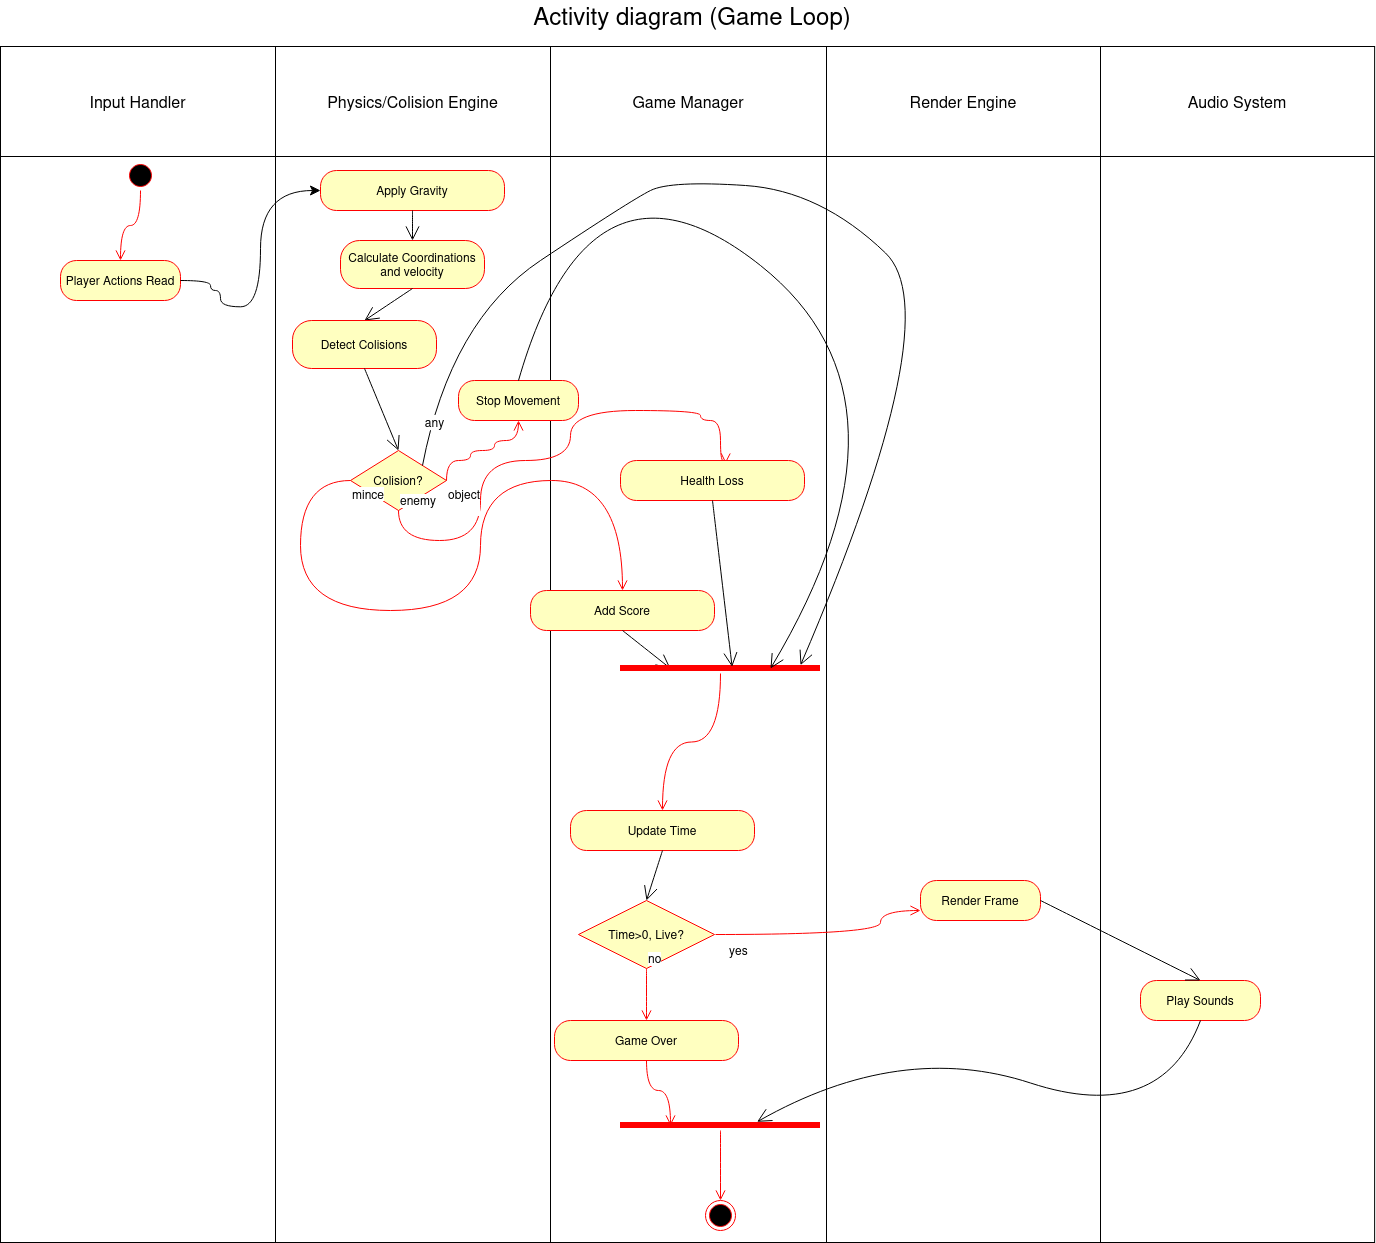

The diagram above was exported from draw.io. Its source (the exported page's mxGraphModel, read from the mxfile embedded in the PNG):
<mxGraphModel dx="1095" dy="1292" grid="1" gridSize="10" guides="1" tooltips="1" connect="1" arrows="1" fold="1" page="1" pageScale="1" pageWidth="827" pageHeight="1169" math="0" shadow="0">
  <root>
    <mxCell id="0" />
    <mxCell id="1" parent="0" />
    <mxCell id="vvldAEgkCQQVwtfPfxkV-18" parent="1" style="shape=table;startSize=0;container=1;collapsible=0;childLayout=tableLayout;fontSize=16;" value="" vertex="1">
      <mxGeometry height="1196" width="1374.12" x="50" y="126" as="geometry" />
    </mxCell>
    <mxCell id="vvldAEgkCQQVwtfPfxkV-19" parent="vvldAEgkCQQVwtfPfxkV-18" style="shape=tableRow;horizontal=0;startSize=0;swimlaneHead=0;swimlaneBody=0;strokeColor=inherit;top=0;left=0;bottom=0;right=0;collapsible=0;dropTarget=0;fillColor=none;points=[[0,0.5],[1,0.5]];portConstraint=eastwest;fontSize=16;" value="" vertex="1">
      <mxGeometry height="110" width="1374.12" as="geometry" />
    </mxCell>
    <mxCell id="vvldAEgkCQQVwtfPfxkV-20" parent="vvldAEgkCQQVwtfPfxkV-19" style="shape=partialRectangle;html=1;whiteSpace=wrap;connectable=0;strokeColor=inherit;overflow=hidden;fillColor=none;top=0;left=0;bottom=0;right=0;pointerEvents=1;fontSize=16;" value="Input Handler" vertex="1">
      <mxGeometry height="110" width="275" as="geometry">
        <mxRectangle height="110" width="275" as="alternateBounds" />
      </mxGeometry>
    </mxCell>
    <mxCell id="vvldAEgkCQQVwtfPfxkV-21" parent="vvldAEgkCQQVwtfPfxkV-19" style="shape=partialRectangle;html=1;whiteSpace=wrap;connectable=0;strokeColor=inherit;overflow=hidden;fillColor=none;top=0;left=0;bottom=0;right=0;pointerEvents=1;fontSize=16;" value="Physics/Colision Engine" vertex="1">
      <mxGeometry height="110" width="275" x="275" as="geometry">
        <mxRectangle height="110" width="275" as="alternateBounds" />
      </mxGeometry>
    </mxCell>
    <mxCell id="vvldAEgkCQQVwtfPfxkV-22" parent="vvldAEgkCQQVwtfPfxkV-19" style="shape=partialRectangle;html=1;whiteSpace=wrap;connectable=0;strokeColor=inherit;overflow=hidden;fillColor=none;top=0;left=0;bottom=0;right=0;pointerEvents=1;fontSize=16;" value="Game Manager" vertex="1">
      <mxGeometry height="110" width="276" x="550" as="geometry">
        <mxRectangle height="110" width="276" as="alternateBounds" />
      </mxGeometry>
    </mxCell>
    <mxCell id="vvldAEgkCQQVwtfPfxkV-33" parent="vvldAEgkCQQVwtfPfxkV-19" style="shape=partialRectangle;html=1;whiteSpace=wrap;connectable=0;strokeColor=inherit;overflow=hidden;fillColor=none;top=0;left=0;bottom=0;right=0;pointerEvents=1;fontSize=16;" value="Render Engine" vertex="1">
      <mxGeometry height="110" width="274" x="826" as="geometry">
        <mxRectangle height="110" width="274" as="alternateBounds" />
      </mxGeometry>
    </mxCell>
    <mxCell id="vvldAEgkCQQVwtfPfxkV-35" parent="vvldAEgkCQQVwtfPfxkV-19" style="shape=partialRectangle;html=1;whiteSpace=wrap;connectable=0;strokeColor=inherit;overflow=hidden;fillColor=none;top=0;left=0;bottom=0;right=0;pointerEvents=1;fontSize=16;" value="Audio System" vertex="1">
      <mxGeometry height="110" width="274" x="1100" as="geometry">
        <mxRectangle height="110" width="274" as="alternateBounds" />
      </mxGeometry>
    </mxCell>
    <mxCell id="vvldAEgkCQQVwtfPfxkV-23" parent="vvldAEgkCQQVwtfPfxkV-18" style="shape=tableRow;horizontal=0;startSize=0;swimlaneHead=0;swimlaneBody=0;strokeColor=inherit;top=0;left=0;bottom=0;right=0;collapsible=0;dropTarget=0;fillColor=none;points=[[0,0.5],[1,0.5]];portConstraint=eastwest;fontSize=16;" value="" vertex="1">
      <mxGeometry height="1086" width="1374.12" y="110" as="geometry" />
    </mxCell>
    <mxCell id="vvldAEgkCQQVwtfPfxkV-24" parent="vvldAEgkCQQVwtfPfxkV-23" style="shape=partialRectangle;html=1;whiteSpace=wrap;connectable=0;strokeColor=inherit;overflow=hidden;fillColor=none;top=0;left=0;bottom=0;right=0;pointerEvents=1;fontSize=16;" value="" vertex="1">
      <mxGeometry height="1086" width="275" as="geometry">
        <mxRectangle height="1086" width="275" as="alternateBounds" />
      </mxGeometry>
    </mxCell>
    <mxCell id="vvldAEgkCQQVwtfPfxkV-25" parent="vvldAEgkCQQVwtfPfxkV-23" style="shape=partialRectangle;html=1;whiteSpace=wrap;connectable=0;strokeColor=inherit;overflow=hidden;fillColor=none;top=0;left=0;bottom=0;right=0;pointerEvents=1;fontSize=16;" value="" vertex="1">
      <mxGeometry height="1086" width="275" x="275" as="geometry">
        <mxRectangle height="1086" width="275" as="alternateBounds" />
      </mxGeometry>
    </mxCell>
    <mxCell id="vvldAEgkCQQVwtfPfxkV-26" parent="vvldAEgkCQQVwtfPfxkV-23" style="shape=partialRectangle;html=1;whiteSpace=wrap;connectable=0;strokeColor=inherit;overflow=hidden;fillColor=none;top=0;left=0;bottom=0;right=0;pointerEvents=1;fontSize=16;" value="" vertex="1">
      <mxGeometry height="1086" width="276" x="550" as="geometry">
        <mxRectangle height="1086" width="276" as="alternateBounds" />
      </mxGeometry>
    </mxCell>
    <mxCell id="vvldAEgkCQQVwtfPfxkV-34" parent="vvldAEgkCQQVwtfPfxkV-23" style="shape=partialRectangle;html=1;whiteSpace=wrap;connectable=0;strokeColor=inherit;overflow=hidden;fillColor=none;top=0;left=0;bottom=0;right=0;pointerEvents=1;fontSize=16;" vertex="1">
      <mxGeometry height="1086" width="274" x="826" as="geometry">
        <mxRectangle height="1086" width="274" as="alternateBounds" />
      </mxGeometry>
    </mxCell>
    <mxCell id="vvldAEgkCQQVwtfPfxkV-36" parent="vvldAEgkCQQVwtfPfxkV-23" style="shape=partialRectangle;html=1;whiteSpace=wrap;connectable=0;strokeColor=inherit;overflow=hidden;fillColor=none;top=0;left=0;bottom=0;right=0;pointerEvents=1;fontSize=16;" vertex="1">
      <mxGeometry height="1086" width="274" x="1100" as="geometry">
        <mxRectangle height="1086" width="274" as="alternateBounds" />
      </mxGeometry>
    </mxCell>
    <mxCell id="vvldAEgkCQQVwtfPfxkV-2" parent="1" style="text;html=1;whiteSpace=wrap;strokeColor=none;fillColor=none;align=center;verticalAlign=middle;rounded=0;" value="&lt;font style=&quot;font-size: 24px;&quot;&gt;Activity diagram (Game Loop)&lt;/font&gt;" vertex="1">
      <mxGeometry height="30" width="360" x="562" y="80" as="geometry" />
    </mxCell>
    <mxCell id="vvldAEgkCQQVwtfPfxkV-8" parent="1" style="ellipse;html=1;shape=startState;fillColor=#000000;strokeColor=#ff0000;" value="" vertex="1">
      <mxGeometry height="30" width="30" x="175" y="240" as="geometry" />
    </mxCell>
    <mxCell id="vvldAEgkCQQVwtfPfxkV-9" edge="1" parent="1" source="vvldAEgkCQQVwtfPfxkV-8" style="edgeStyle=orthogonalEdgeStyle;html=1;verticalAlign=bottom;endArrow=open;endSize=8;strokeColor=#ff0000;rounded=0;fontSize=12;curved=1;entryX=0.5;entryY=0;entryDx=0;entryDy=0;" target="vvldAEgkCQQVwtfPfxkV-13" value="">
      <mxGeometry relative="1" as="geometry">
        <mxPoint x="189.79999999999995" y="298.1199999999999" as="targetPoint" />
      </mxGeometry>
    </mxCell>
    <mxCell id="vvldAEgkCQQVwtfPfxkV-13" parent="1" style="rounded=1;whiteSpace=wrap;html=1;arcSize=40;fontColor=#000000;fillColor=#ffffc0;strokeColor=#ff0000;" value="Player Actions Read" vertex="1">
      <mxGeometry height="40" width="120" x="110" y="340" as="geometry" />
    </mxCell>
    <mxCell id="vvldAEgkCQQVwtfPfxkV-16" edge="1" parent="1" source="vvldAEgkCQQVwtfPfxkV-143" style="edgeStyle=orthogonalEdgeStyle;html=1;verticalAlign=bottom;endArrow=open;endSize=8;strokeColor=#ff0000;rounded=0;fontSize=12;curved=1;entryX=0.25;entryY=0.5;entryDx=0;entryDy=0;exitX=0.5;exitY=1;exitDx=0;exitDy=0;entryPerimeter=0;" target="vvldAEgkCQQVwtfPfxkV-152" value="">
      <mxGeometry relative="1" as="geometry">
        <mxPoint x="730" y="1260" as="sourcePoint" />
        <mxPoint x="665" y="1070" as="targetPoint" />
      </mxGeometry>
    </mxCell>
    <mxCell id="vvldAEgkCQQVwtfPfxkV-17" parent="1" style="ellipse;html=1;shape=endState;fillColor=#000000;strokeColor=#ff0000;" value="" vertex="1">
      <mxGeometry height="30" width="30" x="755" y="1280" as="geometry" />
    </mxCell>
    <mxCell id="vvldAEgkCQQVwtfPfxkV-39" parent="1" style="rounded=1;whiteSpace=wrap;html=1;arcSize=40;fontColor=#000000;fillColor=#ffffc0;strokeColor=#ff0000;" value="Calculate Coordinations and velocity" vertex="1">
      <mxGeometry height="48" width="144" x="390" y="320" as="geometry" />
    </mxCell>
    <mxCell id="vvldAEgkCQQVwtfPfxkV-41" parent="1" style="rounded=1;whiteSpace=wrap;html=1;arcSize=40;fontColor=#000000;fillColor=#ffffc0;strokeColor=#ff0000;" value="Apply Gravity" vertex="1">
      <mxGeometry height="40" width="184" x="370" y="250" as="geometry" />
    </mxCell>
    <mxCell id="vvldAEgkCQQVwtfPfxkV-64" parent="1" style="rounded=1;whiteSpace=wrap;html=1;arcSize=40;fontColor=#000000;fillColor=#ffffc0;strokeColor=#ff0000;" value="Add Score" vertex="1">
      <mxGeometry height="40" width="184" x="580" y="670" as="geometry" />
    </mxCell>
    <mxCell id="vvldAEgkCQQVwtfPfxkV-65" parent="1" style="rounded=1;whiteSpace=wrap;html=1;arcSize=40;fontColor=#000000;fillColor=#ffffc0;strokeColor=#ff0000;" value="Update Time" vertex="1">
      <mxGeometry height="40" width="184" x="620" y="890" as="geometry" />
    </mxCell>
    <mxCell id="vvldAEgkCQQVwtfPfxkV-82" edge="1" parent="1" source="vvldAEgkCQQVwtfPfxkV-13" style="edgeStyle=orthogonalEdgeStyle;curved=1;rounded=0;orthogonalLoop=1;jettySize=auto;html=1;innerLoopWaypoints=1;exitX=1;exitY=0.5;exitDx=0;exitDy=0;fontSize=12;startSize=8;endSize=8;entryX=0;entryY=0.5;entryDx=0;entryDy=0;" target="vvldAEgkCQQVwtfPfxkV-41">
      <mxGeometry relative="1" as="geometry">
        <Array as="points">
          <mxPoint x="260" y="360" />
          <mxPoint x="260" y="370" />
          <mxPoint x="270" y="370" />
          <mxPoint x="270" y="386.33" />
          <mxPoint x="310" y="386.33" />
          <mxPoint x="310" y="270" />
        </Array>
        <mxPoint x="278" y="386.3599999999999" as="targetPoint" />
      </mxGeometry>
    </mxCell>
    <mxCell id="vvldAEgkCQQVwtfPfxkV-83" edge="1" parent="1" source="vvldAEgkCQQVwtfPfxkV-41" style="endArrow=open;endFill=1;endSize=12;html=1;rounded=0;fontSize=12;curved=1;exitX=0.5;exitY=1;exitDx=0;exitDy=0;" target="vvldAEgkCQQVwtfPfxkV-39" value="">
      <mxGeometry relative="1" width="160" as="geometry">
        <mxPoint x="620" y="650" as="sourcePoint" />
        <mxPoint x="780" y="650" as="targetPoint" />
      </mxGeometry>
    </mxCell>
    <mxCell id="vvldAEgkCQQVwtfPfxkV-85" edge="1" parent="1" source="vvldAEgkCQQVwtfPfxkV-39" style="endArrow=open;endFill=1;endSize=12;html=1;rounded=0;fontSize=12;curved=1;exitX=0.5;exitY=1;exitDx=0;exitDy=0;entryX=0.5;entryY=0;entryDx=0;entryDy=0;" target="vvldAEgkCQQVwtfPfxkV-131" value="">
      <mxGeometry relative="1" width="160" as="geometry">
        <mxPoint x="990" y="440" as="sourcePoint" />
        <mxPoint x="1010" y="430" as="targetPoint" />
      </mxGeometry>
    </mxCell>
    <mxCell id="vvldAEgkCQQVwtfPfxkV-89" parent="1" style="rhombus;whiteSpace=wrap;html=1;fontColor=#000000;fillColor=#ffffc0;strokeColor=#ff0000;" value="Time&amp;gt;0, Live?" vertex="1">
      <mxGeometry height="68" width="136" x="628" y="980" as="geometry" />
    </mxCell>
    <mxCell id="vvldAEgkCQQVwtfPfxkV-90" edge="1" parent="1" source="vvldAEgkCQQVwtfPfxkV-89" style="edgeStyle=orthogonalEdgeStyle;html=1;align=left;verticalAlign=bottom;endArrow=open;endSize=8;strokeColor=#ff0000;rounded=0;fontSize=12;curved=1;entryX=0.5;entryY=0;entryDx=0;entryDy=0;" target="vvldAEgkCQQVwtfPfxkV-143" value="no">
      <mxGeometry relative="1" x="-1" as="geometry">
        <mxPoint x="680" y="1255" as="targetPoint" />
      </mxGeometry>
    </mxCell>
    <mxCell id="vvldAEgkCQQVwtfPfxkV-91" edge="1" parent="1" style="edgeStyle=orthogonalEdgeStyle;html=1;align=left;verticalAlign=top;endArrow=open;endSize=8;strokeColor=#ff0000;rounded=0;fontSize=12;curved=1;entryX=0;entryY=0.75;entryDx=0;entryDy=0;" target="vvldAEgkCQQVwtfPfxkV-148" value="yes">
      <mxGeometry relative="1" x="-1" y="-22" as="geometry">
        <mxPoint x="12" y="-20" as="offset" />
        <Array as="points">
          <mxPoint x="930" y="1014" />
          <mxPoint x="930" y="990" />
        </Array>
        <mxPoint x="764.9999999999991" y="1014" as="sourcePoint" />
        <mxPoint x="800" y="1100" as="targetPoint" />
      </mxGeometry>
    </mxCell>
    <mxCell id="vvldAEgkCQQVwtfPfxkV-98" edge="1" parent="1" source="vvldAEgkCQQVwtfPfxkV-65" style="endArrow=open;endFill=1;endSize=12;html=1;rounded=0;fontSize=12;curved=1;exitX=0.5;exitY=1;exitDx=0;exitDy=0;entryX=0.5;entryY=0;entryDx=0;entryDy=0;" target="vvldAEgkCQQVwtfPfxkV-89" value="">
      <mxGeometry relative="1" width="160" as="geometry">
        <mxPoint x="800" y="620" as="sourcePoint" />
        <mxPoint x="800" y="670" as="targetPoint" />
      </mxGeometry>
    </mxCell>
    <mxCell id="vvldAEgkCQQVwtfPfxkV-126" edge="1" parent="1" source="vvldAEgkCQQVwtfPfxkV-64" style="endArrow=open;endFill=1;endSize=12;html=1;rounded=0;fontSize=12;curved=1;exitX=0.5;exitY=1;exitDx=0;exitDy=0;entryX=0.25;entryY=0.5;entryDx=0;entryDy=0;entryPerimeter=0;" target="vvldAEgkCQQVwtfPfxkV-140" value="">
      <mxGeometry relative="1" width="160" as="geometry">
        <mxPoint x="1153" y="1060" as="sourcePoint" />
        <mxPoint x="930" y="1060" as="targetPoint" />
      </mxGeometry>
    </mxCell>
    <mxCell id="vvldAEgkCQQVwtfPfxkV-131" parent="1" style="rounded=1;whiteSpace=wrap;html=1;arcSize=40;fontColor=#000000;fillColor=#ffffc0;strokeColor=#ff0000;" value="Detect Colisions" vertex="1">
      <mxGeometry height="48" width="144" x="342" y="400" as="geometry" />
    </mxCell>
    <mxCell id="vvldAEgkCQQVwtfPfxkV-132" parent="1" style="rhombus;whiteSpace=wrap;html=1;fontColor=#000000;fillColor=#ffffc0;strokeColor=#ff0000;" value="Colision?" vertex="1">
      <mxGeometry height="60" width="96" x="400" y="530" as="geometry" />
    </mxCell>
    <mxCell id="vvldAEgkCQQVwtfPfxkV-133" edge="1" parent="1" source="vvldAEgkCQQVwtfPfxkV-132" style="edgeStyle=orthogonalEdgeStyle;html=1;align=left;verticalAlign=bottom;endArrow=open;endSize=8;strokeColor=#ff0000;rounded=0;fontSize=12;curved=1;exitX=0.5;exitY=1;exitDx=0;exitDy=0;entryX=0.571;entryY=0.075;entryDx=0;entryDy=0;entryPerimeter=0;" target="vvldAEgkCQQVwtfPfxkV-137" value="&lt;div&gt;enemy&lt;/div&gt;">
      <mxGeometry relative="1" x="-1" as="geometry">
        <Array as="points">
          <mxPoint x="448" y="620" />
          <mxPoint x="530" y="620" />
          <mxPoint x="530" y="540" />
          <mxPoint x="620" y="540" />
          <mxPoint x="620" y="490" />
          <mxPoint x="750" y="490" />
          <mxPoint x="750" y="500" />
          <mxPoint x="770" y="500" />
          <mxPoint x="770" y="540" />
          <mxPoint x="775.17" y="540" />
        </Array>
        <mxPoint x="500" y="810" as="targetPoint" />
      </mxGeometry>
    </mxCell>
    <mxCell id="vvldAEgkCQQVwtfPfxkV-134" edge="1" parent="1" source="vvldAEgkCQQVwtfPfxkV-132" style="edgeStyle=orthogonalEdgeStyle;html=1;align=left;verticalAlign=top;endArrow=open;endSize=8;strokeColor=#ff0000;rounded=0;fontSize=12;curved=1;entryX=0.5;entryY=1;entryDx=0;entryDy=0;exitX=1;exitY=0.5;exitDx=0;exitDy=0;" target="vvldAEgkCQQVwtfPfxkV-136" value="&lt;div&gt;object&lt;/div&gt;&lt;div&gt;&lt;br&gt;&lt;/div&gt;">
      <mxGeometry relative="1" x="-1" as="geometry">
        <Array as="points">
          <mxPoint x="496" y="540" />
          <mxPoint x="520" y="540" />
          <mxPoint x="520" y="530" />
          <mxPoint x="544" y="530" />
          <mxPoint x="544" y="520" />
          <mxPoint x="568" y="520" />
        </Array>
        <mxPoint x="460" y="520" as="sourcePoint" />
        <mxPoint x="1010" y="650" as="targetPoint" />
      </mxGeometry>
    </mxCell>
    <mxCell id="vvldAEgkCQQVwtfPfxkV-136" parent="1" style="rounded=1;whiteSpace=wrap;html=1;arcSize=40;fontColor=#000000;fillColor=#ffffc0;strokeColor=#ff0000;" value="Stop Movement" vertex="1">
      <mxGeometry height="40" width="120" x="508" y="460" as="geometry" />
    </mxCell>
    <mxCell id="vvldAEgkCQQVwtfPfxkV-137" parent="1" style="rounded=1;whiteSpace=wrap;html=1;arcSize=40;fontColor=#000000;fillColor=#ffffc0;strokeColor=#ff0000;" value="&lt;div&gt;Health Loss&lt;/div&gt;" vertex="1">
      <mxGeometry height="40" width="184" x="670" y="540" as="geometry" />
    </mxCell>
    <mxCell id="vvldAEgkCQQVwtfPfxkV-138" edge="1" parent="1" source="vvldAEgkCQQVwtfPfxkV-132" style="endArrow=open;endFill=1;endSize=12;html=1;rounded=0;fontSize=12;curved=1;exitX=1;exitY=0;exitDx=0;exitDy=0;entryX=0.9;entryY=0.167;entryDx=0;entryDy=0;entryPerimeter=0;" target="vvldAEgkCQQVwtfPfxkV-140" value="">
      <mxGeometry relative="1" width="160" as="geometry">
        <Array as="points">
          <mxPoint x="500" y="400" />
          <mxPoint x="680" y="280" />
          <mxPoint x="720" y="260" />
          <mxPoint x="870" y="270" />
          <mxPoint x="1000" y="395" />
        </Array>
        <mxPoint x="512.0000000000002" y="507.5000000000002" as="sourcePoint" />
        <mxPoint x="810" y="395" as="targetPoint" />
      </mxGeometry>
    </mxCell>
    <mxCell id="vvldAEgkCQQVwtfPfxkV-155" connectable="0" parent="vvldAEgkCQQVwtfPfxkV-138" style="edgeLabel;html=1;align=center;verticalAlign=middle;resizable=0;points=[];fontSize=12;" value="any" vertex="1">
      <mxGeometry relative="1" x="-0.9183" y="-3" as="geometry">
        <mxPoint y="1" as="offset" />
      </mxGeometry>
    </mxCell>
    <mxCell id="vvldAEgkCQQVwtfPfxkV-140" parent="1" style="shape=line;html=1;strokeWidth=6;strokeColor=#ff0000;" value="" vertex="1">
      <mxGeometry height="10" width="200" x="670" y="743" as="geometry" />
    </mxCell>
    <mxCell id="vvldAEgkCQQVwtfPfxkV-141" edge="1" parent="1" source="vvldAEgkCQQVwtfPfxkV-140" style="edgeStyle=orthogonalEdgeStyle;html=1;verticalAlign=bottom;endArrow=open;endSize=8;strokeColor=#ff0000;rounded=0;fontSize=12;curved=1;entryX=0.5;entryY=0;entryDx=0;entryDy=0;" target="vvldAEgkCQQVwtfPfxkV-65" value="">
      <mxGeometry relative="1" as="geometry">
        <mxPoint x="770" y="823" as="targetPoint" />
      </mxGeometry>
    </mxCell>
    <mxCell id="vvldAEgkCQQVwtfPfxkV-142" edge="1" parent="1" source="vvldAEgkCQQVwtfPfxkV-137" style="endArrow=open;endFill=1;endSize=12;html=1;rounded=0;fontSize=12;curved=1;exitX=0.5;exitY=1;exitDx=0;exitDy=0;entryX=0.558;entryY=0.333;entryDx=0;entryDy=0;entryPerimeter=0;" target="vvldAEgkCQQVwtfPfxkV-140" value="">
      <mxGeometry relative="1" width="160" as="geometry">
        <mxPoint x="810" y="680" as="sourcePoint" />
        <mxPoint x="858" y="778" as="targetPoint" />
      </mxGeometry>
    </mxCell>
    <mxCell id="vvldAEgkCQQVwtfPfxkV-143" parent="1" style="rounded=1;whiteSpace=wrap;html=1;arcSize=40;fontColor=#000000;fillColor=#ffffc0;strokeColor=#ff0000;" value="Game Over" vertex="1">
      <mxGeometry height="40" width="184" x="604" y="1100" as="geometry" />
    </mxCell>
    <mxCell id="vvldAEgkCQQVwtfPfxkV-148" parent="1" style="rounded=1;whiteSpace=wrap;html=1;arcSize=40;fontColor=#000000;fillColor=#ffffc0;strokeColor=#ff0000;" value="Render Frame" vertex="1">
      <mxGeometry height="40" width="120" x="970" y="960" as="geometry" />
    </mxCell>
    <mxCell id="vvldAEgkCQQVwtfPfxkV-149" parent="1" style="rounded=1;whiteSpace=wrap;html=1;arcSize=40;fontColor=#000000;fillColor=#ffffc0;strokeColor=#ff0000;" value="&lt;div&gt;Play Sounds&lt;/div&gt;" vertex="1">
      <mxGeometry height="40" width="120" x="1190" y="1060" as="geometry" />
    </mxCell>
    <mxCell id="vvldAEgkCQQVwtfPfxkV-150" edge="1" parent="1" source="vvldAEgkCQQVwtfPfxkV-131" style="endArrow=open;endFill=1;endSize=12;html=1;rounded=0;fontSize=12;curved=1;exitX=0.5;exitY=1;exitDx=0;exitDy=0;entryX=0.5;entryY=0;entryDx=0;entryDy=0;" target="vvldAEgkCQQVwtfPfxkV-132" value="">
      <mxGeometry relative="1" width="160" as="geometry">
        <mxPoint x="390" y="500" as="sourcePoint" />
        <mxPoint x="390" y="522" as="targetPoint" />
      </mxGeometry>
    </mxCell>
    <mxCell id="vvldAEgkCQQVwtfPfxkV-151" edge="1" parent="1" source="vvldAEgkCQQVwtfPfxkV-148" style="endArrow=open;endFill=1;endSize=12;html=1;rounded=0;fontSize=12;curved=1;exitX=1;exitY=0.5;exitDx=0;exitDy=0;entryX=0.5;entryY=0;entryDx=0;entryDy=0;" target="vvldAEgkCQQVwtfPfxkV-149" value="">
      <mxGeometry relative="1" width="160" as="geometry">
        <mxPoint x="1323" y="1000" as="sourcePoint" />
        <mxPoint x="1230" y="1070" as="targetPoint" />
      </mxGeometry>
    </mxCell>
    <mxCell id="vvldAEgkCQQVwtfPfxkV-152" parent="1" style="shape=line;html=1;strokeWidth=6;strokeColor=#ff0000;" value="" vertex="1">
      <mxGeometry height="10" width="200" x="670" y="1200" as="geometry" />
    </mxCell>
    <mxCell id="vvldAEgkCQQVwtfPfxkV-153" edge="1" parent="1" source="vvldAEgkCQQVwtfPfxkV-152" style="edgeStyle=orthogonalEdgeStyle;html=1;verticalAlign=bottom;endArrow=open;endSize=8;strokeColor=#ff0000;rounded=0;fontSize=12;curved=1;" value="">
      <mxGeometry relative="1" as="geometry">
        <mxPoint x="770" y="1280" as="targetPoint" />
      </mxGeometry>
    </mxCell>
    <mxCell id="vvldAEgkCQQVwtfPfxkV-154" edge="1" parent="1" source="vvldAEgkCQQVwtfPfxkV-149" style="endArrow=open;endFill=1;endSize=12;html=1;rounded=0;fontSize=12;curved=1;exitX=0.5;exitY=1;exitDx=0;exitDy=0;entryX=0.683;entryY=0.133;entryDx=0;entryDy=0;entryPerimeter=0;" target="vvldAEgkCQQVwtfPfxkV-152" value="">
      <mxGeometry relative="1" width="160" as="geometry">
        <Array as="points">
          <mxPoint x="1210" y="1205" />
          <mxPoint x="950" y="1120" />
        </Array>
        <mxPoint x="1180" y="1020" as="sourcePoint" />
        <mxPoint x="1340" y="1100" as="targetPoint" />
      </mxGeometry>
    </mxCell>
    <mxCell id="vvldAEgkCQQVwtfPfxkV-161" edge="1" parent="1" source="vvldAEgkCQQVwtfPfxkV-136" style="endArrow=open;endFill=1;endSize=12;html=1;rounded=0;fontSize=12;curved=1;exitX=0.5;exitY=0;exitDx=0;exitDy=0;entryX=0.75;entryY=0.5;entryDx=0;entryDy=0;entryPerimeter=0;" target="vvldAEgkCQQVwtfPfxkV-140" value="">
      <mxGeometry relative="1" width="160" as="geometry">
        <Array as="points">
          <mxPoint x="640" y="210" />
          <mxPoint x="980" y="480" />
        </Array>
        <mxPoint x="470" y="760" as="sourcePoint" />
        <mxPoint x="710" y="395" as="targetPoint" />
      </mxGeometry>
    </mxCell>
    <mxCell id="vvldAEgkCQQVwtfPfxkV-69" edge="1" parent="1" source="vvldAEgkCQQVwtfPfxkV-132" style="edgeStyle=orthogonalEdgeStyle;html=1;align=left;verticalAlign=top;endArrow=open;endSize=8;strokeColor=#ff0000;rounded=0;fontSize=12;curved=1;exitX=0;exitY=0.5;exitDx=0;exitDy=0;entryX=0.5;entryY=0;entryDx=0;entryDy=0;" target="vvldAEgkCQQVwtfPfxkV-64" value="&lt;div&gt;mince&lt;/div&gt;">
      <mxGeometry relative="1" x="-1" as="geometry">
        <Array as="points">
          <mxPoint x="350" y="560" />
          <mxPoint x="350" y="690" />
          <mxPoint x="530" y="690" />
          <mxPoint x="530" y="560" />
          <mxPoint x="672" y="560" />
        </Array>
        <mxPoint x="730" y="910" as="targetPoint" />
      </mxGeometry>
    </mxCell>
  </root>
</mxGraphModel>